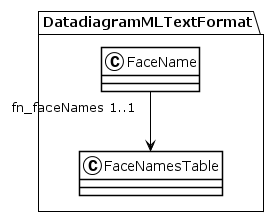

The diagram above was rendered by PlantUML. Its source (embedded in the PNG):
@startuml
!theme plain
package DatadiagramMLTextFormat {
class FaceName {
}
FaceName "fn_faceNames 1..1" --> FaceNamesTable
class FaceNamesTable {
}
}
@enduml